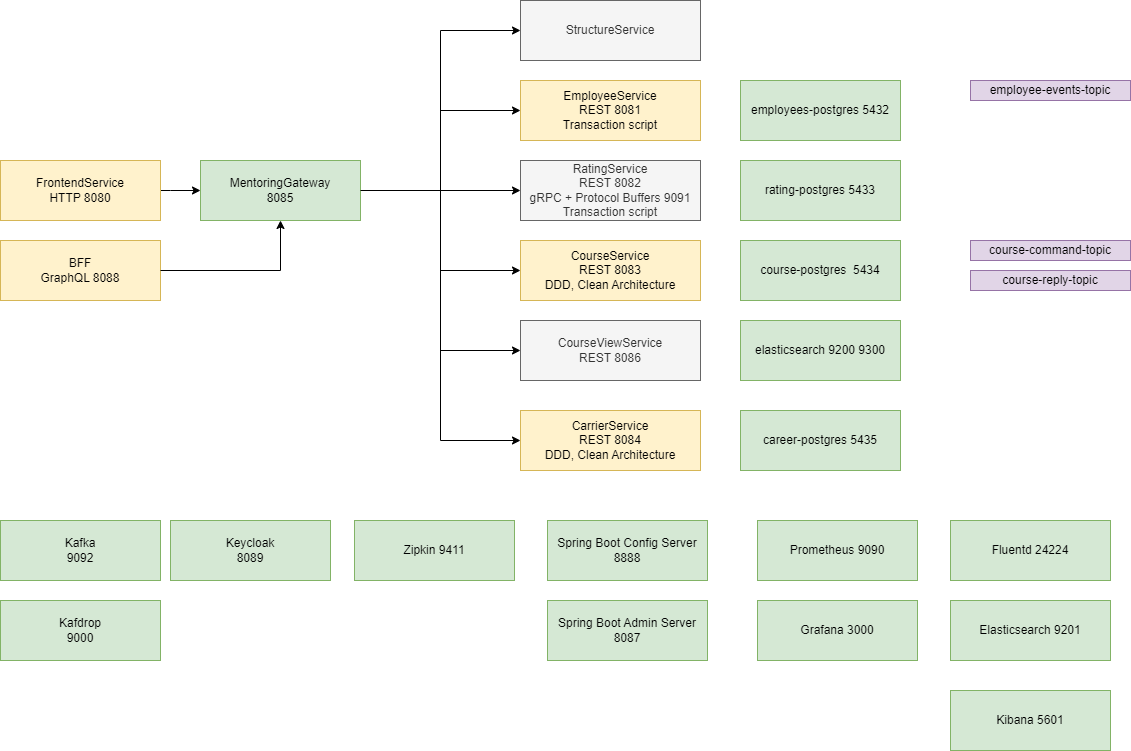

The diagram above was exported from draw.io. Its source (the exported page's mxGraphModel, read from the mxfile embedded in the PNG):
<mxGraphModel dx="1548" dy="902" grid="1" gridSize="10" guides="1" tooltips="1" connect="1" arrows="1" fold="1" page="1" pageScale="1" pageWidth="1169" pageHeight="827" math="0" shadow="0">
  <root>
    <mxCell id="0" />
    <mxCell id="1" parent="0" />
    <mxCell id="Sna5txS4HLEUNA80AO8P-4" value="StructureService" style="rounded=0;whiteSpace=wrap;html=1;fillColor=#f5f5f5;strokeColor=#666666;fontColor=#333333;" parent="1" vertex="1">
      <mxGeometry x="540" y="50" width="180" height="60" as="geometry" />
    </mxCell>
    <mxCell id="Sna5txS4HLEUNA80AO8P-5" value="CarrierService&lt;br&gt;REST 8084&lt;br&gt;DDD, Clean Architecture" style="rounded=0;whiteSpace=wrap;html=1;fillColor=#fff2cc;strokeColor=#d6b656;" parent="1" vertex="1">
      <mxGeometry x="540" y="460" width="180" height="60" as="geometry" />
    </mxCell>
    <mxCell id="Sna5txS4HLEUNA80AO8P-6" value="RatingService&lt;br&gt;REST 8082&lt;br&gt;gRPC + Protocol Buffers 9091&lt;br&gt;Transaction script" style="rounded=0;whiteSpace=wrap;html=1;fillColor=#fff2cc;strokeColor=#d6b656;" parent="1" vertex="1">
      <mxGeometry x="540" y="210" width="180" height="60" as="geometry" />
    </mxCell>
    <mxCell id="Sna5txS4HLEUNA80AO8P-7" value="CourseService&lt;br&gt;REST 8083&lt;br&gt;DDD, Clean Architecture" style="rounded=0;whiteSpace=wrap;html=1;fillColor=#fff2cc;strokeColor=#d6b656;" parent="1" vertex="1">
      <mxGeometry x="540" y="290" width="180" height="60" as="geometry" />
    </mxCell>
    <mxCell id="Sna5txS4HLEUNA80AO8P-8" value="EmployeeService&lt;br&gt;REST 8081&lt;br&gt;Transaction script" style="rounded=0;whiteSpace=wrap;html=1;fillColor=#fff2cc;strokeColor=#d6b656;" parent="1" vertex="1">
      <mxGeometry x="540" y="130" width="180" height="60" as="geometry" />
    </mxCell>
    <mxCell id="neriU2ELa5o7OVMnbOr0-5" style="edgeStyle=orthogonalEdgeStyle;rounded=0;orthogonalLoop=1;jettySize=auto;html=1;exitX=1;exitY=0.5;exitDx=0;exitDy=0;" parent="1" source="neriU2ELa5o7OVMnbOr0-3" target="neriU2ELa5o7OVMnbOr0-4" edge="1">
      <mxGeometry relative="1" as="geometry">
        <Array as="points">
          <mxPoint x="190" y="240" />
          <mxPoint x="190" y="240" />
        </Array>
      </mxGeometry>
    </mxCell>
    <mxCell id="neriU2ELa5o7OVMnbOr0-3" value="FrontendService&lt;br&gt;HTTP 8080" style="rounded=0;whiteSpace=wrap;html=1;fillColor=#fff2cc;strokeColor=#d6b656;" parent="1" vertex="1">
      <mxGeometry x="20" y="210" width="160" height="60" as="geometry" />
    </mxCell>
    <mxCell id="neriU2ELa5o7OVMnbOr0-12" style="edgeStyle=orthogonalEdgeStyle;rounded=0;orthogonalLoop=1;jettySize=auto;html=1;exitX=1;exitY=0.5;exitDx=0;exitDy=0;entryX=0;entryY=0.5;entryDx=0;entryDy=0;" parent="1" source="neriU2ELa5o7OVMnbOr0-4" target="Sna5txS4HLEUNA80AO8P-4" edge="1">
      <mxGeometry relative="1" as="geometry" />
    </mxCell>
    <mxCell id="neriU2ELa5o7OVMnbOr0-13" style="edgeStyle=orthogonalEdgeStyle;rounded=0;orthogonalLoop=1;jettySize=auto;html=1;exitX=1;exitY=0.5;exitDx=0;exitDy=0;entryX=0;entryY=0.5;entryDx=0;entryDy=0;" parent="1" source="neriU2ELa5o7OVMnbOr0-4" target="Sna5txS4HLEUNA80AO8P-8" edge="1">
      <mxGeometry relative="1" as="geometry" />
    </mxCell>
    <mxCell id="neriU2ELa5o7OVMnbOr0-14" style="edgeStyle=orthogonalEdgeStyle;rounded=0;orthogonalLoop=1;jettySize=auto;html=1;exitX=1;exitY=0.5;exitDx=0;exitDy=0;" parent="1" source="neriU2ELa5o7OVMnbOr0-4" target="Sna5txS4HLEUNA80AO8P-6" edge="1">
      <mxGeometry relative="1" as="geometry" />
    </mxCell>
    <mxCell id="neriU2ELa5o7OVMnbOr0-16" style="edgeStyle=orthogonalEdgeStyle;rounded=0;orthogonalLoop=1;jettySize=auto;html=1;exitX=1;exitY=0.5;exitDx=0;exitDy=0;entryX=0;entryY=0.5;entryDx=0;entryDy=0;" parent="1" source="neriU2ELa5o7OVMnbOr0-4" target="Sna5txS4HLEUNA80AO8P-7" edge="1">
      <mxGeometry relative="1" as="geometry" />
    </mxCell>
    <mxCell id="neriU2ELa5o7OVMnbOr0-17" style="edgeStyle=orthogonalEdgeStyle;rounded=0;orthogonalLoop=1;jettySize=auto;html=1;exitX=1;exitY=0.5;exitDx=0;exitDy=0;entryX=0;entryY=0.5;entryDx=0;entryDy=0;" parent="1" source="neriU2ELa5o7OVMnbOr0-4" target="Sna5txS4HLEUNA80AO8P-5" edge="1">
      <mxGeometry relative="1" as="geometry" />
    </mxCell>
    <mxCell id="neriU2ELa5o7OVMnbOr0-4" value="MentoringGateway&lt;br&gt;8085" style="rounded=0;whiteSpace=wrap;html=1;fillColor=#d5e8d4;strokeColor=#82b366;" parent="1" vertex="1">
      <mxGeometry x="220" y="210" width="160" height="60" as="geometry" />
    </mxCell>
    <mxCell id="neriU2ELa5o7OVMnbOr0-7" value="career-postgres 5435" style="rounded=0;whiteSpace=wrap;html=1;fillColor=#d5e8d4;strokeColor=#82b366;" parent="1" vertex="1">
      <mxGeometry x="760" y="460" width="160" height="60" as="geometry" />
    </mxCell>
    <mxCell id="neriU2ELa5o7OVMnbOr0-8" value="rating-postgres 5433" style="rounded=0;whiteSpace=wrap;html=1;fillColor=#d5e8d4;strokeColor=#82b366;" parent="1" vertex="1">
      <mxGeometry x="760" y="210" width="160" height="60" as="geometry" />
    </mxCell>
    <mxCell id="neriU2ELa5o7OVMnbOr0-9" value="course-postgres&amp;nbsp; 5434" style="rounded=0;whiteSpace=wrap;html=1;fillColor=#d5e8d4;strokeColor=#82b366;" parent="1" vertex="1">
      <mxGeometry x="760" y="290" width="160" height="60" as="geometry" />
    </mxCell>
    <mxCell id="neriU2ELa5o7OVMnbOr0-10" value="employees-postgres 5432" style="rounded=0;whiteSpace=wrap;html=1;fillColor=#d5e8d4;strokeColor=#82b366;" parent="1" vertex="1">
      <mxGeometry x="760" y="130" width="160" height="60" as="geometry" />
    </mxCell>
    <mxCell id="neriU2ELa5o7OVMnbOr0-11" value="elasticsearch 9200 9300" style="rounded=0;whiteSpace=wrap;html=1;fillColor=#d5e8d4;strokeColor=#82b366;" parent="1" vertex="1">
      <mxGeometry x="760" y="370" width="160" height="60" as="geometry" />
    </mxCell>
    <mxCell id="neriU2ELa5o7OVMnbOr0-18" value="Prometheus 9090" style="rounded=0;whiteSpace=wrap;html=1;fillColor=#d5e8d4;strokeColor=#82b366;" parent="1" vertex="1">
      <mxGeometry x="777" y="570" width="160" height="60" as="geometry" />
    </mxCell>
    <mxCell id="neriU2ELa5o7OVMnbOr0-19" value="Grafana 3000" style="rounded=0;whiteSpace=wrap;html=1;fillColor=#d5e8d4;strokeColor=#82b366;" parent="1" vertex="1">
      <mxGeometry x="777" y="650" width="160" height="60" as="geometry" />
    </mxCell>
    <mxCell id="neriU2ELa5o7OVMnbOr0-20" value="Zipkin 9411" style="rounded=0;whiteSpace=wrap;html=1;fillColor=#d5e8d4;strokeColor=#82b366;" parent="1" vertex="1">
      <mxGeometry x="374" y="570" width="160" height="60" as="geometry" />
    </mxCell>
    <mxCell id="neriU2ELa5o7OVMnbOr0-22" value="Kafka&lt;br&gt;9092" style="rounded=0;whiteSpace=wrap;html=1;fillColor=#d5e8d4;strokeColor=#82b366;" parent="1" vertex="1">
      <mxGeometry x="20" y="570" width="160" height="60" as="geometry" />
    </mxCell>
    <mxCell id="neriU2ELa5o7OVMnbOr0-23" value="Spring Boot Admin Server&lt;br&gt;8087" style="rounded=0;whiteSpace=wrap;html=1;fillColor=#d5e8d4;strokeColor=#82b366;" parent="1" vertex="1">
      <mxGeometry x="567" y="650" width="160" height="60" as="geometry" />
    </mxCell>
    <mxCell id="neriU2ELa5o7OVMnbOr0-24" value="Kafdrop&lt;br&gt;9000" style="rounded=0;whiteSpace=wrap;html=1;fillColor=#d5e8d4;strokeColor=#82b366;" parent="1" vertex="1">
      <mxGeometry x="20" y="650" width="160" height="60" as="geometry" />
    </mxCell>
    <mxCell id="sjpTOxm4s9K7YrKhpzUr-1" value="BFF&lt;br&gt;GraphQL 8088" style="rounded=0;whiteSpace=wrap;html=1;fillColor=#fff2cc;strokeColor=#d6b656;" parent="1" vertex="1">
      <mxGeometry x="20" y="290" width="160" height="60" as="geometry" />
    </mxCell>
    <mxCell id="sjpTOxm4s9K7YrKhpzUr-2" style="edgeStyle=orthogonalEdgeStyle;rounded=0;orthogonalLoop=1;jettySize=auto;html=1;exitX=1;exitY=0.5;exitDx=0;exitDy=0;entryX=0.5;entryY=1;entryDx=0;entryDy=0;" parent="1" source="sjpTOxm4s9K7YrKhpzUr-1" target="neriU2ELa5o7OVMnbOr0-4" edge="1">
      <mxGeometry relative="1" as="geometry">
        <mxPoint x="170" y="250" as="sourcePoint" />
        <mxPoint x="230" y="250" as="targetPoint" />
        <Array as="points">
          <mxPoint x="300" y="320" />
        </Array>
      </mxGeometry>
    </mxCell>
    <mxCell id="uVWkBPqX3-T-8OhhfkbP-1" value="Spring Boot Config Server&lt;br&gt;8888" style="rounded=0;whiteSpace=wrap;html=1;fillColor=#d5e8d4;strokeColor=#82b366;" parent="1" vertex="1">
      <mxGeometry x="567" y="570" width="160" height="60" as="geometry" />
    </mxCell>
    <mxCell id="uVWkBPqX3-T-8OhhfkbP-2" value="CourseViewService&lt;br&gt;REST 8086" style="rounded=0;whiteSpace=wrap;html=1;fillColor=#f5f5f5;strokeColor=#666666;fontColor=#333333;" parent="1" vertex="1">
      <mxGeometry x="540" y="370" width="180" height="60" as="geometry" />
    </mxCell>
    <mxCell id="uVWkBPqX3-T-8OhhfkbP-3" style="edgeStyle=orthogonalEdgeStyle;rounded=0;orthogonalLoop=1;jettySize=auto;html=1;exitX=1;exitY=0.5;exitDx=0;exitDy=0;entryX=0;entryY=0.5;entryDx=0;entryDy=0;" parent="1" source="neriU2ELa5o7OVMnbOr0-4" target="uVWkBPqX3-T-8OhhfkbP-2" edge="1">
      <mxGeometry relative="1" as="geometry">
        <mxPoint x="340" y="320" as="sourcePoint" />
        <mxPoint x="500" y="570" as="targetPoint" />
        <Array as="points">
          <mxPoint x="460" y="240" />
          <mxPoint x="460" y="400" />
        </Array>
      </mxGeometry>
    </mxCell>
    <mxCell id="uVWkBPqX3-T-8OhhfkbP-4" value="employee-events-topic" style="rounded=0;whiteSpace=wrap;html=1;fillColor=#e1d5e7;strokeColor=#9673a6;" parent="1" vertex="1">
      <mxGeometry x="990" y="130" width="160" height="20" as="geometry" />
    </mxCell>
    <mxCell id="uVWkBPqX3-T-8OhhfkbP-5" value="course-command-topic" style="rounded=0;whiteSpace=wrap;html=1;fillColor=#e1d5e7;strokeColor=#9673a6;" parent="1" vertex="1">
      <mxGeometry x="990" y="290" width="160" height="20" as="geometry" />
    </mxCell>
    <mxCell id="uVWkBPqX3-T-8OhhfkbP-6" value="course-reply-topic" style="rounded=0;whiteSpace=wrap;html=1;fillColor=#e1d5e7;strokeColor=#9673a6;" parent="1" vertex="1">
      <mxGeometry x="990" y="320" width="160" height="20" as="geometry" />
    </mxCell>
    <mxCell id="CvqMi79cHPN4Uhi01qfC-1" value="Keycloak&lt;br&gt;8089" style="rounded=0;whiteSpace=wrap;html=1;fillColor=#d5e8d4;strokeColor=#82b366;" parent="1" vertex="1">
      <mxGeometry x="190" y="570" width="160" height="60" as="geometry" />
    </mxCell>
    <mxCell id="wjmBb4XZTYdtdnsY6Sk_-1" value="Fluentd&amp;nbsp;24224" style="rounded=0;whiteSpace=wrap;html=1;fillColor=#d5e8d4;strokeColor=#82b366;" parent="1" vertex="1">
      <mxGeometry x="970" y="570" width="160" height="60" as="geometry" />
    </mxCell>
    <mxCell id="wjmBb4XZTYdtdnsY6Sk_-2" value="Elasticsearch&amp;nbsp;9201" style="rounded=0;whiteSpace=wrap;html=1;fillColor=#d5e8d4;strokeColor=#82b366;" parent="1" vertex="1">
      <mxGeometry x="970" y="650" width="160" height="60" as="geometry" />
    </mxCell>
    <mxCell id="wjmBb4XZTYdtdnsY6Sk_-3" value="Kibana&amp;nbsp;5601" style="rounded=0;whiteSpace=wrap;html=1;fillColor=#d5e8d4;strokeColor=#82b366;" parent="1" vertex="1">
      <mxGeometry x="970" y="740" width="160" height="60" as="geometry" />
    </mxCell>
    <mxCell id="TC-gp543c0wMIhdKKtol-1" value="RatingService&lt;br&gt;REST 8082&lt;br&gt;gRPC + Protocol Buffers 9091&lt;br&gt;Transaction script" style="rounded=0;whiteSpace=wrap;html=1;fillColor=#f5f5f5;strokeColor=#666666;fontColor=#333333;" parent="1" vertex="1">
      <mxGeometry x="540" y="210" width="180" height="60" as="geometry" />
    </mxCell>
  </root>
</mxGraphModel>